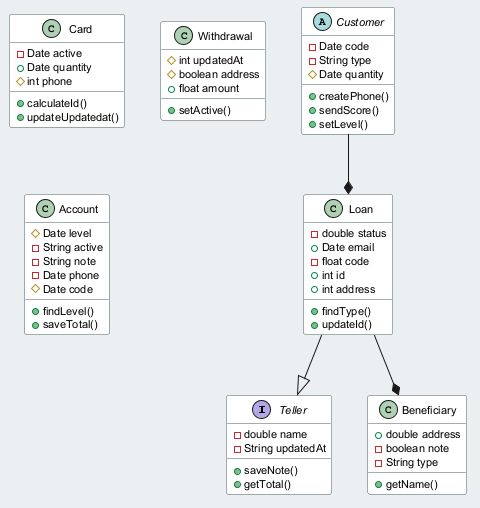

The diagram above was rendered by PlantUML. Its source (embedded in the PNG):
@startuml
skinparam backgroundColor #ECEFF1
skinparam classBackgroundColor #FFFFFF
skinparam classBorderColor #455A64
skinparam defaultFontSize 11
interface Teller {
  -double name
  -String updatedAt
  +saveNote()
  +getTotal()
}
class Beneficiary {
  +double address
  -boolean note
  -String type
  +getName()
}
class Card {
  -Date active
  +Date quantity
  #int phone
  +calculateId()
  +updateUpdatedat()
}
class Withdrawal {
  #int updatedAt
  #boolean address
  +float amount
  +setActive()
}
class Loan {
  -double status
  +Date email
  -float code
  +int id
  +int address
  +findType()
  +updateId()
}
abstract class Customer {
  -Date code
  -String type
  #Date quantity
  +createPhone()
  +sendScore()
  +setLevel()
}
class Account {
  #Date level
  -String active
  -String note
  -Date phone
  #Date code
  +findLevel()
  +saveTotal()
}
Loan --* Beneficiary
Customer --* Loan
Loan --|> Teller
@enduml